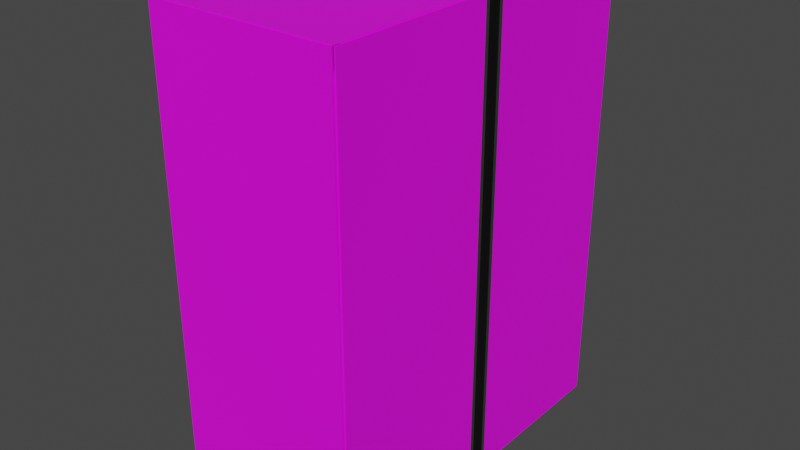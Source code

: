 # Source: 1.blend  (saved by Blender 3.5.10; exported with 4.5.12 LTS)
import bpy
from mathutils import Matrix  # noqa: F401  (used for matrix-valued properties, if any)

bpy.ops.wm.read_factory_settings(use_empty=True)
scene = bpy.context.scene
scene.name = 'Scene'

# ---- collections
col_collection = bpy.data.collections.new('Collection'); scene.collection.children.link(col_collection)

# ---- images (referenced by path relative to the original .blend; pixels are not part of the script)
import os
ASSET_DIR = os.environ.get("B2B_ASSET_DIR", "")  # directory of the original .blend (textures are referenced by path, not embedded)
HERE = os.path.dirname(os.path.abspath(__file__))  # packed textures are extracted next to this script under _unpacked/

def load_image(name, relpath, width, height, colorspace="sRGB"):
    """Load a texture the original file referenced (path relative to the .blend, or extracted next to this script)."""
    p = next((c for c in (os.path.join(HERE, relpath), os.path.join(ASSET_DIR, relpath)) if relpath and os.path.exists(c)), "")
    if p:
        img = bpy.data.images.load(p, check_existing=True)
        img.name = name
    else:  # same state as the original file: an image datablock whose file is absent (Cycles renders it pink)
        img = bpy.data.images.new(name, width, height)
        img.source = "FILE"
        img.filepath = "//" + (relpath or name)
    img.colorspace_settings.name = colorspace
    return img
img_jpg = load_image('дерево.jpg', 'дерево.jpg', 1024, 1024, 'sRGB')
img_jpg_001 = load_image('дерево.jpg.001', 'дерево.jpg', 1024, 1024, 'sRGB')
img_jpg_003 = load_image('дерево.jpg.003', 'дерево.jpg', 1024, 1024, 'sRGB')
img_jpg_002 = load_image('дерево.jpg.002', 'дерево.jpg', 1024, 1024, 'sRGB')
img_jpg_004 = load_image('дерево.jpg.004', 'дерево.jpg', 1024, 1024, 'sRGB')
img_jpg_005 = load_image('дерево.jpg.005', 'дерево.jpg', 1024, 1024, 'sRGB')

# ---- materials (node trees are filled in below, after node groups)
mat_material = bpy.data.materials.new('Material')
mat_material.alpha_threshold = 0.0
mat_material.use_transparent_shadow = False
mat_material.roughness = 0.5
mat_material.line_color = (0.0, 0.0, 0.0, 1.0)
mat_material_001 = bpy.data.materials.new('Material.001')
mat_material_001.use_transparent_shadow = False
mat_material_002 = bpy.data.materials.new('Material.002')
mat_material_002.use_transparent_shadow = False
mat_material_003 = bpy.data.materials.new('Material.003')
mat_material_003.use_transparent_shadow = False
mat_material_004 = bpy.data.materials.new('Material.004')
mat_material_004.use_transparent_shadow = False
mat_material_005 = bpy.data.materials.new('Material.005')
mat_material_005.use_transparent_shadow = False
mat_material_006 = bpy.data.materials.new('Material.006')
mat_material_006.use_transparent_shadow = False
mat_material_007 = bpy.data.materials.new('Material.007')
mat_material_007.use_transparent_shadow = False
mat_material_008 = bpy.data.materials.new('Material.008')
mat_material_008.alpha_threshold = 0.0
mat_material_008.use_transparent_shadow = False
mat_material_008.roughness = 0.5
mat_material_008.line_color = (0.0, 0.0, 0.0, 1.0)
mat_material_009 = bpy.data.materials.new('Material.009')
mat_material_009.use_transparent_shadow = False
mat_material_010 = bpy.data.materials.new('Material.010')
mat_material_010.use_transparent_shadow = False
mat_material_012 = bpy.data.materials.new('Material.012')
mat_material_012.alpha_threshold = 0.0
mat_material_012.use_transparent_shadow = False
mat_material_012.roughness = 0.5
mat_material_012.line_color = (0.0, 0.0, 0.0, 1.0)
mat_material_011 = bpy.data.materials.new('Material.011')
mat_material_011.alpha_threshold = 0.0
mat_material_011.use_transparent_shadow = False
mat_material_011.roughness = 0.5
mat_material_011.line_color = (0.0, 0.0, 0.0, 1.0)
mat_material_013 = bpy.data.materials.new('Material.013')
mat_material_013.alpha_threshold = 0.0
mat_material_013.use_transparent_shadow = False
mat_material_013.roughness = 0.5
mat_material_013.line_color = (0.0, 0.0, 0.0, 1.0)
mat_material_014 = bpy.data.materials.new('Material.014')
mat_material_014.alpha_threshold = 0.0
mat_material_014.use_transparent_shadow = False
mat_material_014.roughness = 0.5
mat_material_014.line_color = (0.0, 0.0, 0.0, 1.0)
mat_material_015 = bpy.data.materials.new('Material.015')
mat_material_015.use_transparent_shadow = False

# ---- material node trees
mat_material.use_nodes = True; mat_material.node_tree.nodes.clear()
_N = mat_material.node_tree.nodes; _L = mat_material.node_tree.links
n0 = _N.new('ShaderNodeOutputMaterial'); n0.name = 'Material Output'; n0.location = (300, 300)
n1 = _N.new('ShaderNodeBsdfPrincipled'); n1.name = 'Principled BSDF'; n1.location = (10, 300)
n1.distribution = 'GGX'
n1.subsurface_method = 'RANDOM_WALK_SKIN'
n1.inputs[3].default_value = 1.45
n1.inputs[27].default_value = (0.0, 0.0, 0.0, 1.0)
n1.inputs[28].default_value = 1.0
n2 = _N.new('ShaderNodeTexImage'); n2.name = 'Image Texture'; n2.location = (-441, 326)
n2.image = img_jpg
_L.new(n1.outputs[0], n0.inputs[0])
_L.new(n2.outputs[0], n1.inputs[0])
n0.is_active_output = True
mat_material_001.use_nodes = True; mat_material_001.node_tree.nodes.clear()
_N = mat_material_001.node_tree.nodes; _L = mat_material_001.node_tree.links
n0 = _N.new('ShaderNodeBsdfPrincipled'); n0.name = 'Principled BSDF'; n0.location = (10, 300)
n0.distribution = 'GGX'
n0.subsurface_method = 'RANDOM_WALK_SKIN'
n0.inputs[0].default_value = (0.3763, 0.3763, 0.3763, 1.0)
n0.inputs[1].default_value = 1.0
n0.inputs[2].default_value = 0.2706
n0.inputs[3].default_value = 1.45
n0.inputs[13].default_value = 0.555
n0.inputs[27].default_value = (0.0, 0.0, 0.0, 1.0)
n0.inputs[28].default_value = 1.0
n1 = _N.new('ShaderNodeOutputMaterial'); n1.name = 'Material Output'; n1.location = (300, 300)
_L.new(n0.outputs[0], n1.inputs[0])
n1.is_active_output = True
mat_material_002.use_nodes = True; mat_material_002.node_tree.nodes.clear()
_N = mat_material_002.node_tree.nodes; _L = mat_material_002.node_tree.links
n0 = _N.new('ShaderNodeBsdfPrincipled'); n0.name = 'Principled BSDF'; n0.location = (10, 300)
n0.distribution = 'GGX'
n0.subsurface_method = 'RANDOM_WALK_SKIN'
n0.inputs[0].default_value = (0.0, 0.0, 0.0, 1.0)
n0.inputs[3].default_value = 1.45
n0.inputs[27].default_value = (0.0, 0.0, 0.0, 1.0)
n0.inputs[28].default_value = 1.0
n1 = _N.new('ShaderNodeOutputMaterial'); n1.name = 'Material Output'; n1.location = (300, 300)
_L.new(n0.outputs[0], n1.inputs[0])
n1.is_active_output = True
mat_material_003.use_nodes = True; mat_material_003.node_tree.nodes.clear()
_N = mat_material_003.node_tree.nodes; _L = mat_material_003.node_tree.links
n0 = _N.new('ShaderNodeBsdfPrincipled'); n0.name = 'Principled BSDF'; n0.location = (10, 300)
n0.distribution = 'GGX'
n0.subsurface_method = 'RANDOM_WALK_SKIN'
n0.inputs[0].default_value = (0.6351, 0.6351, 0.6351, 1.0)
n0.inputs[3].default_value = 1.45
n0.inputs[27].default_value = (0.0, 0.0, 0.0, 1.0)
n0.inputs[28].default_value = 1.0
n1 = _N.new('ShaderNodeOutputMaterial'); n1.name = 'Material Output'; n1.location = (300, 300)
_L.new(n0.outputs[0], n1.inputs[0])
n1.is_active_output = True
mat_material_004.use_nodes = True; mat_material_004.node_tree.nodes.clear()
_N = mat_material_004.node_tree.nodes; _L = mat_material_004.node_tree.links
n0 = _N.new('ShaderNodeBsdfPrincipled'); n0.name = 'Principled BSDF'; n0.location = (10, 300)
n0.distribution = 'GGX'
n0.subsurface_method = 'RANDOM_WALK_SKIN'
n0.inputs[0].default_value = (0.0, 0.0, 0.0, 1.0)
n0.inputs[3].default_value = 1.45
n0.inputs[27].default_value = (0.0, 0.0, 0.0, 1.0)
n0.inputs[28].default_value = 1.0
n1 = _N.new('ShaderNodeOutputMaterial'); n1.name = 'Material Output'; n1.location = (300, 300)
_L.new(n0.outputs[0], n1.inputs[0])
n1.is_active_output = True
mat_material_005.use_nodes = True; mat_material_005.node_tree.nodes.clear()
_N = mat_material_005.node_tree.nodes; _L = mat_material_005.node_tree.links
n0 = _N.new('ShaderNodeBsdfPrincipled'); n0.name = 'Principled BSDF'; n0.location = (10, 300)
n0.distribution = 'GGX'
n0.subsurface_method = 'RANDOM_WALK_SKIN'
n0.inputs[0].default_value = (0.03411, 0.03411, 0.03411, 1.0)
n0.inputs[1].default_value = 0.4862
n0.inputs[2].default_value = 0.2523
n0.inputs[3].default_value = 1.45
n0.inputs[13].default_value = 1.0
n0.inputs[27].default_value = (0.0, 0.0, 0.0, 1.0)
n0.inputs[28].default_value = 1.0
n1 = _N.new('ShaderNodeOutputMaterial'); n1.name = 'Material Output'; n1.location = (300, 300)
_L.new(n0.outputs[0], n1.inputs[0])
n1.is_active_output = True
mat_material_006.use_nodes = True; mat_material_006.node_tree.nodes.clear()
_N = mat_material_006.node_tree.nodes; _L = mat_material_006.node_tree.links
n0 = _N.new('ShaderNodeBsdfPrincipled'); n0.name = 'Principled BSDF'; n0.location = (10, 300)
n0.distribution = 'GGX'
n0.subsurface_method = 'RANDOM_WALK_SKIN'
n0.inputs[0].default_value = (1.0, 1.0, 1.0, 1.0)
n0.inputs[3].default_value = 1.45
n0.inputs[27].default_value = (0.0, 0.0, 0.0, 1.0)
n0.inputs[28].default_value = 1.0
n1 = _N.new('ShaderNodeOutputMaterial'); n1.name = 'Material Output'; n1.location = (300, 300)
_L.new(n0.outputs[0], n1.inputs[0])
n1.is_active_output = True
mat_material_007.use_nodes = True; mat_material_007.node_tree.nodes.clear()
_N = mat_material_007.node_tree.nodes; _L = mat_material_007.node_tree.links
n0 = _N.new('ShaderNodeBsdfPrincipled'); n0.name = 'Principled BSDF'; n0.location = (10, 300)
n0.distribution = 'GGX'
n0.subsurface_method = 'RANDOM_WALK_SKIN'
n0.inputs[0].default_value = (0.3299, 0.002847, 0.007598, 1.0)
n0.inputs[3].default_value = 1.45
n0.inputs[27].default_value = (0.0, 0.0, 0.0, 1.0)
n0.inputs[28].default_value = 1.0
n1 = _N.new('ShaderNodeOutputMaterial'); n1.name = 'Material Output'; n1.location = (300, 300)
_L.new(n0.outputs[0], n1.inputs[0])
n1.is_active_output = True
mat_material_008.use_nodes = True; mat_material_008.node_tree.nodes.clear()
_N = mat_material_008.node_tree.nodes; _L = mat_material_008.node_tree.links
n0 = _N.new('ShaderNodeOutputMaterial'); n0.name = 'Material Output'; n0.location = (300, 300)
n1 = _N.new('ShaderNodeBsdfPrincipled'); n1.name = 'Principled BSDF'; n1.location = (10, 300)
n1.distribution = 'GGX'
n1.subsurface_method = 'RANDOM_WALK_SKIN'
n1.inputs[3].default_value = 1.45
n1.inputs[27].default_value = (0.0, 0.0, 0.0, 1.0)
n1.inputs[28].default_value = 1.0
n2 = _N.new('ShaderNodeTexImage'); n2.name = 'Image Texture'; n2.location = (-441, 326)
n2.image = img_jpg_001
_L.new(n1.outputs[0], n0.inputs[0])
_L.new(n2.outputs[0], n1.inputs[0])
n0.is_active_output = True
mat_material_009.use_nodes = True; mat_material_009.node_tree.nodes.clear()
_N = mat_material_009.node_tree.nodes; _L = mat_material_009.node_tree.links
n0 = _N.new('ShaderNodeBsdfPrincipled'); n0.name = 'Principled BSDF'; n0.location = (10, 300)
n0.distribution = 'GGX'
n0.subsurface_method = 'RANDOM_WALK_SKIN'
n0.inputs[0].default_value = (0.3763, 0.3763, 0.3763, 1.0)
n0.inputs[1].default_value = 1.0
n0.inputs[2].default_value = 0.2706
n0.inputs[3].default_value = 1.45
n0.inputs[13].default_value = 0.555
n0.inputs[27].default_value = (0.0, 0.0, 0.0, 1.0)
n0.inputs[28].default_value = 1.0
n1 = _N.new('ShaderNodeOutputMaterial'); n1.name = 'Material Output'; n1.location = (300, 300)
_L.new(n0.outputs[0], n1.inputs[0])
n1.is_active_output = True
mat_material_010.use_nodes = True; mat_material_010.node_tree.nodes.clear()
_N = mat_material_010.node_tree.nodes; _L = mat_material_010.node_tree.links
n0 = _N.new('ShaderNodeBsdfPrincipled'); n0.name = 'Principled BSDF'; n0.location = (10, 300)
n0.distribution = 'GGX'
n0.subsurface_method = 'RANDOM_WALK_SKIN'
n0.inputs[0].default_value = (0.0, 0.0, 0.0, 1.0)
n0.inputs[3].default_value = 1.45
n0.inputs[27].default_value = (0.0, 0.0, 0.0, 1.0)
n0.inputs[28].default_value = 1.0
n1 = _N.new('ShaderNodeOutputMaterial'); n1.name = 'Material Output'; n1.location = (300, 300)
_L.new(n0.outputs[0], n1.inputs[0])
n1.is_active_output = True
mat_material_012.use_nodes = True; mat_material_012.node_tree.nodes.clear()
_N = mat_material_012.node_tree.nodes; _L = mat_material_012.node_tree.links
n0 = _N.new('ShaderNodeOutputMaterial'); n0.name = 'Material Output'; n0.location = (300, 300)
n1 = _N.new('ShaderNodeBsdfPrincipled'); n1.name = 'Principled BSDF'; n1.location = (10, 300)
n1.distribution = 'GGX'
n1.subsurface_method = 'RANDOM_WALK_SKIN'
n1.inputs[3].default_value = 1.45
n1.inputs[27].default_value = (0.0, 0.0, 0.0, 1.0)
n1.inputs[28].default_value = 1.0
n2 = _N.new('ShaderNodeTexImage'); n2.name = 'Image Texture'; n2.location = (-441, 326)
n2.image = img_jpg_003
_L.new(n1.outputs[0], n0.inputs[0])
_L.new(n2.outputs[0], n1.inputs[0])
n0.is_active_output = True
mat_material_011.use_nodes = True; mat_material_011.node_tree.nodes.clear()
_N = mat_material_011.node_tree.nodes; _L = mat_material_011.node_tree.links
n0 = _N.new('ShaderNodeOutputMaterial'); n0.name = 'Material Output'; n0.location = (300, 300)
n1 = _N.new('ShaderNodeBsdfPrincipled'); n1.name = 'Principled BSDF'; n1.location = (10, 300)
n1.distribution = 'GGX'
n1.subsurface_method = 'RANDOM_WALK_SKIN'
n1.inputs[3].default_value = 1.45
n1.inputs[27].default_value = (0.0, 0.0, 0.0, 1.0)
n1.inputs[28].default_value = 1.0
n2 = _N.new('ShaderNodeTexImage'); n2.name = 'Image Texture'; n2.location = (-441, 326)
n2.image = img_jpg_002
_L.new(n1.outputs[0], n0.inputs[0])
_L.new(n2.outputs[0], n1.inputs[0])
n0.is_active_output = True
mat_material_013.use_nodes = True; mat_material_013.node_tree.nodes.clear()
_N = mat_material_013.node_tree.nodes; _L = mat_material_013.node_tree.links
n0 = _N.new('ShaderNodeOutputMaterial'); n0.name = 'Material Output'; n0.location = (300, 300)
n1 = _N.new('ShaderNodeBsdfPrincipled'); n1.name = 'Principled BSDF'; n1.location = (10, 300)
n1.distribution = 'GGX'
n1.subsurface_method = 'RANDOM_WALK_SKIN'
n1.inputs[3].default_value = 1.45
n1.inputs[27].default_value = (0.0, 0.0, 0.0, 1.0)
n1.inputs[28].default_value = 1.0
n2 = _N.new('ShaderNodeTexImage'); n2.name = 'Image Texture'; n2.location = (-441, 326)
n2.image = img_jpg_004
_L.new(n1.outputs[0], n0.inputs[0])
_L.new(n2.outputs[0], n1.inputs[0])
n0.is_active_output = True
mat_material_014.use_nodes = True; mat_material_014.node_tree.nodes.clear()
_N = mat_material_014.node_tree.nodes; _L = mat_material_014.node_tree.links
n0 = _N.new('ShaderNodeOutputMaterial'); n0.name = 'Material Output'; n0.location = (300, 300)
n1 = _N.new('ShaderNodeBsdfPrincipled'); n1.name = 'Principled BSDF'; n1.location = (10, 300)
n1.distribution = 'GGX'
n1.subsurface_method = 'RANDOM_WALK_SKIN'
n1.inputs[3].default_value = 1.45
n1.inputs[27].default_value = (0.0, 0.0, 0.0, 1.0)
n1.inputs[28].default_value = 1.0
n2 = _N.new('ShaderNodeTexImage'); n2.name = 'Image Texture'; n2.location = (-441, 326)
n2.image = img_jpg_005
_L.new(n1.outputs[0], n0.inputs[0])
_L.new(n2.outputs[0], n1.inputs[0])
n0.is_active_output = True
mat_material_015.use_nodes = True; mat_material_015.node_tree.nodes.clear()
_N = mat_material_015.node_tree.nodes; _L = mat_material_015.node_tree.links
n0 = _N.new('ShaderNodeBsdfPrincipled'); n0.name = 'Principled BSDF'; n0.location = (10, 300)
n0.distribution = 'GGX'
n0.subsurface_method = 'RANDOM_WALK_SKIN'
n0.inputs[0].default_value = (0.1055, 0.05526, 0.02373, 1.0)
n0.inputs[2].default_value = 1.0
n0.inputs[3].default_value = 1.45
n0.inputs[27].default_value = (0.0, 0.0, 0.0, 1.0)
n0.inputs[28].default_value = 1.0
n1 = _N.new('ShaderNodeOutputMaterial'); n1.name = 'Material Output'; n1.location = (300, 300)
_L.new(n0.outputs[0], n1.inputs[0])
n1.is_active_output = True

# ---- world
world_world = bpy.data.worlds.new('World'); scene.world = world_world
world_world.use_nodes = True; world_world.node_tree.nodes.clear()
_N = world_world.node_tree.nodes; _L = world_world.node_tree.links
n0 = _N.new('ShaderNodeOutputWorld'); n0.name = 'World Output'; n0.location = (300, 300)
n1 = _N.new('ShaderNodeBackground'); n1.name = 'Background'; n1.location = (10, 300)
n1.inputs[0].default_value = (0.05088, 0.05088, 0.05088, 1.0)
_L.new(n1.outputs[0], n0.inputs[0])
n0.is_active_output = True
world_world.color = (0.05088, 0.05088, 0.05088)
world_world.use_sun_shadow = False
world_world.sun_shadow_jitter_overblur = 0.0

# ---- meshes
me_cube = bpy.data.meshes.new('Cube')
me_cube.from_pydata([(1.0, 1.0, 1.0), (1.0, 1.0, -1.0), (1.0, -1.0, 1.0), (1.0, -1.0, -1.0), (-1.0, 1.0, 1.0), (-1.0, 1.0, -1.0), (-1.0, -1.0, 1.0), (-1.0, -1.0, -1.0), (1.0, 1.051, -1.0), (-1.0, 1.051, -1.0), (1.0, 1.051, 1.0), (-1.0, 1.051, 1.0), (1.0, 1.129, -1.0), (-1.0, 1.129, -1.0), (1.0, 1.129, 1.0), (-1.0, 1.129, 1.0)], [], [(0, 4, 6, 2), (3, 2, 6, 7), (7, 6, 4, 5), (5, 1, 3, 7), (1, 0, 2, 3), (1, 5, 9, 8), (9, 11, 15, 13), (4, 0, 10, 11), (0, 1, 8, 10), (5, 4, 11, 9), (13, 15, 14, 12), (8, 9, 13, 12), (11, 10, 14, 15), (10, 8, 12, 14)])
me_cube.polygons.foreach_set('material_index', [0, 0, 0, 0, 0, 1, 2, 1, 1, 1, 2, 2, 2, 2])
_uv = me_cube.uv_layers.new(name='UVMap')
_uv.uv.foreach_set('vector', [2.162, 0.5, 5.486, 0.5, 5.486, 3.824, 2.162, 3.824, -1.162, 3.824, 2.162, 3.824, 2.162, 7.148, -1.162, 7.148, -1.162, -6.148, 2.162, -6.148, 2.162, -2.824, -1.162, -2.824, -4.486, 0.5, -1.162, 0.5, -1.162, 3.824, -4.486, 3.824, -1.162, 0.5, 2.162, 0.5, 2.162, 3.824, -1.162, 3.824, -1.162, 0.5, -4.486, 0.5, -4.486, 0.5, -1.162, 0.5, -1.162, -2.824, 2.162, -2.824, 2.162, -2.824, -1.162, -2.824, 5.486, 0.5, 2.162, 0.5, 2.162, 0.5, 5.486, 0.5, 2.162, 0.5, -1.162, 0.5, -1.162, 0.5, 2.162, 0.5, -1.162, -2.824, 2.162, -2.824, 2.162, -2.824, -1.162, -2.824, -1.162, -2.824, 2.162, -2.824, 2.162, 0.5, -1.162, 0.5, -1.162, 0.5, -4.486, 0.5, -4.486, 0.5, -1.162, 0.5, 5.486, 0.5, 2.162, 0.5, 2.162, 0.5, 5.486, 0.5, 2.162, 0.5, -1.162, 0.5, -1.162, 0.5, 2.162, 0.5])
me_cube.materials.append(mat_material)
me_cube.materials.append(mat_material_001)
me_cube.materials.append(mat_material_002)
me_cube.use_mirror_vertex_groups = False
me_cube.update()
me_cube_002 = bpy.data.meshes.new('Cube.002')
me_cube_002.from_pydata([(-1.0, -1.0, -1.0), (-1.0, -1.0, 1.0), (-1.0, 1.0, -1.0), (-1.0, 1.0, 1.0), (1.0, -1.0, -1.0), (1.0, -1.0, 1.0), (1.0, 1.0, -1.0), (1.0, 1.0, 1.0), (-1.0, -1.0, 0.0), (-1.0, 1.0, 0.0), (1.0, 1.0, 0.0), (1.0, -1.0, 0.0), (-1.0, -1.0, 0.5), (-1.0, 1.0, 0.5), (1.0, 1.0, 0.5), (1.0, -1.0, 0.5), (-1.0, 1.0, -0.5), (1.0, 1.0, -0.5), (1.0, -1.0, -0.5), (-1.0, -1.0, -0.5), (-1.0, 1.0, 0.25), (1.0, 1.0, 0.25), (1.0, -1.0, 0.25), (-1.0, -1.0, 0.25), (-1.0, -1.0, -0.25), (-1.0, 1.0, -0.25), (1.0, 1.0, -0.25), (1.0, -1.0, -0.25), (-1.0, -1.0, 0.375), (-1.0, 1.0, 0.375), (1.0, 1.0, 0.375), (1.0, -1.0, 0.375), (-1.0, 1.0, 0.125), (1.0, 1.0, 0.125), (1.0, -1.0, 0.125), (-1.0, -1.0, 0.125), (-1.0, -1.0, -0.125), (-1.0, 1.0, -0.125), (1.0, 1.0, -0.125), (1.0, -1.0, -0.125), (-1.0, 1.0, -0.375), (1.0, 1.0, -0.375), (1.0, -1.0, -0.375), (-1.0, -1.0, -0.375), (0.005661, 1.0, -1.0), (0.005661, 1.0, 1.0), (0.005661, -1.0, -1.0), (0.005661, -1.0, 1.0), (0.005661, -1.0, 0.0), (0.005661, 1.0, 0.0), (0.005661, -1.0, 0.5), (0.005661, 1.0, 0.5), (0.005661, 1.0, -0.5), (0.005661, -1.0, -0.5), (0.005661, 1.0, 0.25), (0.005661, -1.0, 0.25), (0.005661, 1.0, -0.25), (0.005661, -1.0, -0.25), (0.005661, 1.0, 0.375), (0.005661, -1.0, 0.375), (0.005661, -1.0, 0.125), (0.005661, 1.0, 0.125), (0.005661, 1.0, -0.125), (0.005661, -1.0, -0.125), (0.005661, -1.0, -0.375), (0.005661, 1.0, -0.375), (0.5028, 1.0, 1.0), (0.5028, -1.0, -1.0), (0.5028, 1.0, 0.0), (0.5028, 1.0, 0.5), (0.5028, 1.0, -0.5), (0.5028, 1.0, 0.25), (0.5028, 1.0, -0.25), (0.5028, 1.0, 0.375), (0.5028, 1.0, 0.125), (0.5028, 1.0, -0.125), (0.5028, 1.0, -0.375), (0.5028, 1.0, -1.0), (0.5028, -1.0, 1.0), (0.5028, -1.0, 0.0), (0.5028, -1.0, 0.5), (0.5028, -1.0, -0.5), (0.5028, -1.0, 0.25), (0.5028, -1.0, -0.25), (0.5028, -1.0, 0.375), (0.5028, -1.0, 0.125), (0.5028, -1.0, -0.125), (0.5028, -1.0, -0.375), (-0.4972, 1.0, -1.0), (-0.4972, -1.0, 1.0), (-0.4972, -1.0, 0.0), (-0.4972, -1.0, 0.5), (-0.4972, -1.0, -0.5), (-0.4972, -1.0, 0.25), (-0.4972, -1.0, -0.25), (-0.4972, -1.0, 0.375), (-0.4972, -1.0, 0.125), (-0.4972, -1.0, -0.125), (-0.4972, -1.0, -0.375), (-0.4972, 1.0, 1.0), (-0.4972, -1.0, -1.0), (-0.4972, 1.0, 0.0), (-0.4972, 1.0, 0.5), (-0.4972, 1.0, -0.5), (-0.4972, 1.0, 0.25), (-0.4972, 1.0, -0.25), (-0.4972, 1.0, 0.375), (-0.4972, 1.0, 0.125), (-0.4972, 1.0, -0.125), (-0.4972, 1.0, -0.375), (0.2542, 1.0, -1.0), (0.2542, -1.0, 1.0), (0.2542, -1.0, 0.0), (0.2542, -1.0, 0.5), (0.2542, -1.0, -0.5), (0.2542, -1.0, 0.25), (0.2542, -1.0, -0.25), (0.2542, -1.0, 0.375), (0.2542, -1.0, 0.125), (0.2542, -1.0, -0.125), (0.2542, -1.0, -0.375), (0.2542, 1.0, 1.0), (0.2542, -1.0, -1.0), (0.2542, 1.0, 0.0), (0.2542, 1.0, 0.5), (0.2542, 1.0, -0.5), (0.2542, 1.0, 0.25), (0.2542, 1.0, -0.25), (0.2542, 1.0, 0.375), (0.2542, 1.0, 0.125), (0.2542, 1.0, -0.125), (0.2542, 1.0, -0.375), (-0.2458, 1.0, 1.0), (-0.2458, -1.0, -1.0), (-0.2458, 1.0, 0.0), (-0.2458, 1.0, 0.5), (-0.2458, 1.0, -0.5), (-0.2458, 1.0, 0.25), (-0.2458, 1.0, -0.25), (-0.2458, 1.0, 0.375), (-0.2458, 1.0, 0.125), (-0.2458, 1.0, -0.125), (-0.2458, 1.0, -0.375), (-0.2458, 1.0, -1.0), (-0.2458, -1.0, 1.0), (-0.2458, -1.0, 0.0), (-0.2458, -1.0, 0.5), (-0.2458, -1.0, -0.5), (-0.2458, -1.0, 0.25), (-0.2458, -1.0, -0.25), (-0.2458, -1.0, 0.375), (-0.2458, -1.0, 0.125), (-0.2458, -1.0, -0.125), (-0.2458, -1.0, -0.375), (0.7514, 1.0, 1.0), (0.7514, -1.0, -1.0), (0.7514, 1.0, 0.0), (0.7514, 1.0, 0.5), (0.7514, 1.0, -0.5), (0.7514, 1.0, 0.25), (0.7514, 1.0, -0.25), (0.7514, 1.0, 0.375), (0.7514, 1.0, 0.125), (0.7514, 1.0, -0.125), (0.7514, 1.0, -0.375), (0.7514, 1.0, -1.0), (0.7514, -1.0, 1.0), (0.7514, -1.0, 0.0), (0.7514, -1.0, 0.5), (0.7514, -1.0, -0.5), (0.7514, -1.0, 0.25), (0.7514, -1.0, -0.25), (0.7514, -1.0, 0.375), (0.7514, -1.0, 0.125), (0.7514, -1.0, -0.125), (0.7514, -1.0, -0.375), (-0.7486, 1.0, -1.0), (-0.7486, -1.0, 1.0), (-0.7486, -1.0, 0.0), (-0.7486, -1.0, 0.5), (-0.7486, -1.0, -0.5), (-0.7486, -1.0, 0.25), (-0.7486, -1.0, -0.25), (-0.7486, -1.0, 0.375), (-0.7486, -1.0, 0.125), (-0.7486, -1.0, -0.125), (-0.7486, -1.0, -0.375), (-0.7486, 1.0, 1.0), (-0.7486, -1.0, -1.0), (-0.7486, 1.0, 0.0), (-0.7486, 1.0, 0.5), (-0.7486, 1.0, -0.5), (-0.7486, 1.0, 0.25), (-0.7486, 1.0, -0.25), (-0.7486, 1.0, 0.375), (-0.7486, 1.0, 0.125), (-0.7486, 1.0, -0.125), (-0.7486, 1.0, -0.375), (0.2542, 1.882, 0.0), (0.5028, 1.882, 0.0), (0.2542, 1.882, -0.5), (0.5028, 1.882, -0.5), (0.2542, 1.882, 0.25), (0.5028, 1.882, 0.25), (0.2542, 1.882, -0.25), (0.5028, 1.882, -0.25), (0.2542, 1.882, 0.375), (0.5028, 1.882, 0.375), (0.2542, 1.882, 0.125), (0.5028, 1.882, 0.125), (0.2542, 1.882, -0.125), (0.5028, 1.882, -0.125), (0.2542, 1.882, -0.375), (0.5028, 1.882, -0.375), (-0.4972, 1.882, 0.375), (-0.4972, 1.882, 0.25), (-0.4972, 1.882, 0.125), (-0.4972, 1.882, 0.0), (-0.4972, 1.882, -0.125), (-0.4972, 1.882, -0.25), (-0.4972, 1.882, -0.375), (-0.4972, 1.882, -0.5), (-0.2458, 1.882, 0.0), (-0.2458, 1.882, -0.5), (-0.2458, 1.882, 0.25), (-0.2458, 1.882, -0.25), (-0.2458, 1.882, 0.375), (-0.2458, 1.882, 0.125), (-0.2458, 1.882, -0.125), (-0.2458, 1.882, -0.375), (-1.0, -1.0, 0.75), (-1.0, 1.0, 0.75), (1.0, 1.0, 0.75), (1.0, -1.0, 0.75), (0.005661, -1.0, 0.75), (0.005661, 1.0, 0.75), (0.5028, -1.0, 0.75), (0.5028, 1.0, 0.75), (-0.4972, 1.0, 0.75), (-0.4972, -1.0, 0.75), (0.2542, 1.0, 0.75), (0.2542, -1.0, 0.75), (-0.2458, -1.0, 0.75), (-0.2458, 1.0, 0.75), (0.7514, -1.0, 0.75), (0.7514, 1.0, 0.75), (-0.7486, 1.0, 0.75), (-0.7486, -1.0, 0.75), (-1.0, 1.0, 0.625), (1.0, 1.0, 0.625), (1.0, -1.0, 0.625), (0.005661, -1.0, 0.625), (0.005661, 1.0, 0.625), (0.5028, -1.0, 0.625), (0.5028, 1.0, 0.625), (-0.4972, 1.0, 0.625), (-0.4972, -1.0, 0.625), (0.2542, 1.0, 0.625), (0.2542, -1.0, 0.625), (-0.2458, -1.0, 0.625), (-0.2458, 1.0, 0.625), (0.7514, -1.0, 0.625), (0.7514, 1.0, 0.625), (-0.7486, 1.0, 0.625), (-0.7486, -1.0, 0.625), (-1.0, -1.0, 0.625), (-0.2458, 1.596, 0.5), (0.005661, 1.596, 0.5), (0.005661, 1.596, 0.625), (0.2542, 1.596, 0.5), (0.2542, 1.596, 0.625), (-0.2458, 1.596, 0.625), (-1.0, 1.0, -0.75), (1.0, 1.0, -0.75), (1.0, -1.0, -0.75), (-1.0, -1.0, -0.75), (0.005661, -1.0, -0.75), (0.005661, 1.0, -0.75), (0.5028, -1.0, -0.75), (0.4733, 1.0, -0.7795), (-0.4677, 1.0, -0.7795), (-0.4972, -1.0, -0.75), (0.2837, 1.0, -0.7795), (0.2542, -1.0, -0.75), (-0.2458, -1.0, -0.75), (-0.2753, 1.0, -0.7795), (0.7514, -1.0, -0.75), (0.7514, 1.0, -0.75), (-0.7486, 1.0, -0.75), (-0.7486, -1.0, -0.75), (-1.0, 1.0, -0.875), (1.0, 1.0, -0.875), (1.0, -1.0, -0.875), (0.005661, -1.0, -0.875), (0.005661, 1.0, -0.875), (0.5028, -1.0, -0.875), (0.4733, 1.0, -0.8455), (-0.4677, 1.0, -0.8455), (-0.4972, -1.0, -0.875), (0.2837, 1.0, -0.8455), (0.2542, -1.0, -0.875), (-0.2458, -1.0, -0.875), (-0.2753, 1.0, -0.8455), (0.7514, -1.0, -0.875), (0.7514, 1.0, -0.875), (-0.7486, 1.0, -0.875), (-0.7486, -1.0, -0.875), (-1.0, -1.0, -0.875), (-0.4972, 1.0, -0.75), (-0.2458, 1.0, -0.75), (0.2542, 1.0, -0.75), (0.5028, 1.0, -0.75), (0.5028, 1.0, -0.875), (-0.4972, 1.0, -0.875), (0.2542, 1.0, -0.875), (-0.2458, 1.0, -0.875), (-0.4677, 1.605, -0.7795), (-0.2753, 1.605, -0.7795), (0.2837, 1.605, -0.7795), (0.4733, 1.605, -0.7795), (0.4733, 1.605, -0.8455), (-0.4677, 1.605, -0.8455), (0.2837, 1.605, -0.8455), (-0.2753, 1.605, -0.8455)], [], [(230, 1, 3, 231), (245, 154, 7, 232), (232, 7, 5, 233), (247, 177, 1, 230), (165, 6, 4, 155), (187, 3, 1, 177), (185, 178, 8, 36), (38, 10, 11, 39), (163, 156, 10, 38), (36, 8, 9, 37), (183, 179, 12, 28), (30, 14, 15, 31), (161, 157, 14, 30), (28, 12, 13, 29), (275, 19, 16, 272), (287, 158, 17, 273), (273, 17, 18, 274), (289, 180, 19, 275), (35, 23, 20, 32), (162, 159, 21, 33), (33, 21, 22, 34), (184, 181, 23, 35), (43, 24, 25, 40), (164, 160, 26, 41), (41, 26, 27, 42), (186, 182, 24, 43), (23, 28, 29, 20), (159, 161, 30, 21), (21, 30, 31, 22), (181, 183, 28, 23), (178, 184, 35, 8), (10, 33, 34, 11), (156, 162, 33, 10), (8, 35, 32, 9), (24, 36, 37, 25), (160, 163, 38, 26), (26, 38, 39, 27), (182, 185, 36, 24), (180, 186, 43, 19), (17, 41, 42, 18), (158, 164, 41, 17), (19, 43, 40, 16), (136, 142, 65, 52), (114, 120, 64, 53), (116, 119, 63, 57), (138, 141, 62, 56), (134, 140, 61, 49), (112, 118, 60, 48), (115, 117, 59, 55), (137, 139, 58, 54), (120, 116, 57, 64), (142, 138, 56, 65), (118, 115, 55, 60), (140, 137, 54, 61), (283, 114, 53, 276), (309, 136, 52, 277), (139, 135, 51, 58), (117, 113, 50, 59), (141, 134, 49, 62), (119, 112, 48, 63), (121, 45, 47, 111), (143, 44, 46, 133), (241, 111, 47, 234), (243, 132, 45, 235), (244, 166, 78, 236), (154, 66, 78, 166), (174, 167, 79, 86), (172, 168, 80, 84), (286, 169, 81, 278), (173, 170, 82, 85), (175, 171, 83, 87), (170, 172, 84, 82), (167, 173, 85, 79), (171, 174, 86, 83), (169, 175, 87, 81), (72, 127, 204, 205), (104, 106, 214, 215), (107, 140, 227, 216), (71, 126, 202, 203), (131, 127, 72, 76), (129, 126, 71, 74), (310, 125, 70, 311), (128, 124, 69, 73), (130, 123, 68, 75), (110, 77, 67, 122), (240, 121, 66, 237), (246, 187, 99, 238), (176, 88, 100, 188), (196, 189, 101, 108), (194, 190, 102, 106), (288, 191, 103, 308), (195, 192, 104, 107), (197, 193, 105, 109), (192, 194, 106, 104), (189, 195, 107, 101), (193, 196, 108, 105), (191, 197, 109, 103), (147, 153, 98, 92), (149, 152, 97, 94), (145, 151, 96, 90), (148, 150, 95, 93), (153, 149, 94, 98), (151, 148, 93, 96), (284, 147, 92, 281), (150, 146, 91, 95), (152, 145, 90, 97), (132, 99, 89, 144), (242, 144, 89, 239), (235, 45, 121, 240), (44, 110, 122, 46), (62, 49, 123, 130), (58, 51, 124, 128), (277, 52, 125, 310), (61, 54, 126, 129), (65, 56, 127, 131), (54, 58, 128, 126), (49, 61, 129, 123), (56, 62, 130, 127), (52, 65, 131, 125), (236, 78, 111, 241), (66, 121, 111, 78), (86, 79, 112, 119), (84, 80, 113, 117), (278, 81, 114, 283), (85, 82, 115, 118), (87, 83, 116, 120), (82, 84, 117, 115), (79, 85, 118, 112), (83, 86, 119, 116), (81, 87, 120, 114), (234, 47, 144, 242), (45, 132, 144, 47), (63, 48, 145, 152), (59, 50, 146, 150), (276, 53, 147, 284), (60, 55, 148, 151), (64, 57, 149, 153), (55, 59, 150, 148), (48, 60, 151, 145), (57, 63, 152, 149), (53, 64, 153, 147), (238, 99, 132, 243), (88, 143, 133, 100), (108, 101, 134, 141), (106, 102, 135, 139), (308, 103, 136, 309), (107, 104, 137, 140), (109, 105, 138, 142), (106, 139, 226, 214), (70, 125, 200, 201), (138, 105, 219, 225), (137, 104, 215, 224), (18, 42, 175, 169), (27, 39, 174, 171), (11, 34, 173, 167), (22, 31, 172, 170), (42, 27, 171, 175), (34, 22, 170, 173), (274, 18, 169, 286), (31, 15, 168, 172), (39, 11, 167, 174), (7, 154, 166, 5), (233, 5, 166, 244), (70, 76, 164, 158), (72, 75, 163, 160), (68, 74, 162, 156), (71, 73, 161, 159), (76, 72, 160, 164), (74, 71, 159, 162), (311, 70, 158, 287), (73, 69, 157, 161), (75, 68, 156, 163), (77, 165, 155, 67), (237, 66, 154, 245), (16, 40, 197, 191), (25, 37, 196, 193), (9, 32, 195, 189), (20, 29, 194, 192), (40, 25, 193, 197), (32, 20, 192, 195), (272, 16, 191, 288), (29, 13, 190, 194), (37, 9, 189, 196), (2, 176, 188, 0), (231, 3, 187, 246), (92, 98, 186, 180), (94, 97, 185, 182), (90, 96, 184, 178), (93, 95, 183, 181), (98, 94, 182, 186), (96, 93, 181, 184), (281, 92, 180, 289), (95, 91, 179, 183), (97, 90, 178, 185), (99, 187, 177, 89), (239, 89, 177, 247), (200, 212, 213, 201), (204, 210, 211, 205), (198, 208, 209, 199), (202, 206, 207, 203), (215, 214, 226, 224), (217, 216, 227, 222), (219, 218, 228, 225), (221, 220, 229, 223), (76, 70, 201, 213), (108, 141, 228, 218), (101, 107, 216, 217), (128, 73, 207, 206), (75, 72, 205, 211), (109, 142, 229, 220), (105, 108, 218, 219), (129, 74, 209, 208), (74, 68, 199, 209), (103, 109, 220, 221), (130, 75, 211, 210), (73, 71, 203, 207), (126, 128, 206, 202), (131, 76, 213, 212), (123, 129, 208, 198), (139, 137, 224, 226), (127, 130, 210, 204), (140, 134, 222, 227), (125, 131, 212, 200), (141, 138, 225, 228), (134, 101, 217, 222), (142, 136, 223, 229), (136, 103, 221, 223), (68, 123, 198, 199), (256, 239, 247, 264), (248, 231, 246, 263), (254, 237, 245, 262), (250, 233, 244, 261), (255, 238, 243, 260), (251, 234, 242, 259), (253, 236, 241, 258), (252, 235, 240, 257), (259, 242, 239, 256), (263, 246, 238, 255), (257, 240, 237, 254), (261, 244, 236, 253), (260, 243, 235, 252), (258, 241, 234, 251), (264, 247, 230, 265), (249, 232, 233, 250), (262, 245, 232, 249), (265, 230, 231, 248), (12, 265, 248, 13), (157, 262, 249, 14), (14, 249, 250, 15), (179, 264, 265, 12), (113, 258, 251, 50), (260, 252, 268, 271), (168, 261, 253, 80), (124, 257, 254, 69), (190, 263, 255, 102), (146, 259, 256, 91), (124, 51, 267, 269), (80, 253, 258, 113), (50, 251, 259, 146), (102, 255, 260, 135), (15, 250, 261, 168), (69, 254, 262, 157), (13, 248, 263, 190), (91, 256, 264, 179), (266, 271, 268, 267), (267, 268, 270, 269), (257, 124, 269, 270), (135, 260, 271, 266), (252, 257, 270, 268), (51, 135, 266, 267), (298, 281, 289, 306), (290, 272, 288, 305), (312, 311, 287, 304), (292, 274, 286, 303), (280, 285, 317, 316), (293, 276, 284, 301), (295, 278, 283, 300), (294, 277, 310, 314), (301, 284, 281, 298), (305, 288, 308, 313), (279, 296, 320, 319), (303, 286, 278, 295), (315, 309, 277, 294), (300, 283, 276, 293), (306, 289, 275, 307), (291, 273, 274, 292), (304, 287, 273, 291), (307, 275, 272, 290), (0, 307, 290, 2), (165, 304, 291, 6), (6, 291, 292, 4), (188, 306, 307, 0), (122, 300, 293, 46), (143, 315, 294, 44), (155, 303, 295, 67), (110, 314, 312, 77), (176, 305, 313, 88), (133, 301, 298, 100), (44, 294, 314, 110), (67, 295, 300, 122), (46, 293, 301, 133), (88, 313, 315, 143), (4, 292, 303, 155), (77, 312, 304, 165), (2, 290, 305, 176), (100, 298, 306, 188), (285, 280, 308, 309), (279, 282, 310, 311), (296, 279, 311, 312), (280, 297, 313, 308), (282, 299, 314, 310), (302, 285, 309, 315), (299, 296, 312, 314), (297, 302, 315, 313), (321, 316, 317, 323), (322, 318, 319, 320), (302, 297, 321, 323), (285, 302, 323, 317), (297, 280, 316, 321), (282, 279, 319, 318), (296, 299, 322, 320), (299, 282, 318, 322)])
me_cube_002.polygons.foreach_set('material_index', [0, 0, 0, 0, 0, 0, 0, 0, 0, 0, 0, 0, 0, 0, 0, 0, 0, 0, 0, 0, 0, 0, 0, 0, 0, 0, 0, 0, 0, 0, 0, 0, 0, 0, 0, 0, 0, 0, 0, 0, 0, 0, 0, 0, 0, 0, 0, 0, 0, 0, 0, 0, 0, 0, 0, 0, 0, 0, 0, 0, 0, 0, 0, 0, 0, 0, 0, 0, 0, 0, 0, 0, 0, 0, 0, 1, 1, 1, 1, 0, 0, 0, 0, 0, 0, 0, 0, 0, 0, 0, 0, 0, 0, 0, 0, 0, 0, 0, 0, 0, 0, 0, 0, 0, 0, 0, 0, 0, 0, 0, 0, 0, 0, 0, 0, 0, 0, 0, 0, 0, 0, 0, 0, 0, 0, 0, 0, 0, 0, 0, 0, 0, 0, 0, 0, 0, 0, 0, 0, 0, 0, 0, 0, 0, 0, 0, 0, 0, 1, 1, 1, 1, 0, 0, 0, 0, 0, 0, 0, 0, 0, 0, 0, 0, 0, 0, 0, 0, 0, 0, 0, 0, 0, 0, 0, 0, 0, 0, 0, 0, 0, 0, 0, 0, 0, 0, 0, 0, 0, 0, 0, 0, 0, 0, 0, 0, 1, 1, 1, 1, 1, 1, 1, 1, 1, 1, 1, 1, 1, 1, 1, 1, 1, 1, 1, 1, 1, 1, 1, 1, 1, 1, 1, 1, 1, 1, 1, 1, 0, 0, 0, 0, 0, 0, 0, 0, 0, 0, 0, 0, 0, 0, 0, 0, 0, 0, 0, 0, 0, 0, 0, 2, 0, 0, 0, 0, 2, 0, 0, 0, 0, 0, 0, 0, 2, 2, 2, 2, 2, 2, 0, 0, 0, 0, 4, 0, 0, 0, 0, 0, 3, 0, 0, 0, 0, 0, 0, 0, 0, 0, 0, 0, 0, 0, 0, 0, 0, 0, 0, 0, 0, 0, 0, 0, 0, 0, 0, 0, 0, 0, 0, 0, 0, 0, 4, 3, 4, 4, 4, 3, 3, 3])
_uv = me_cube_002.uv_layers.new(name='UVMap')
_uv.uv.foreach_set('vector', [0.5938, 0.0, 0.625, 0.0, 0.625, 0.25, 0.5938, 0.25, 0.5938, 0.4689, 0.625, 0.4689, 0.625, 0.5, 0.5938, 0.5, 0.5938, 0.5, 0.625, 0.5, 0.625, 0.75, 0.5938, 0.75, 0.5938, 0.9686, 0.625, 0.9686, 0.625, 1.0, 0.5938, 1.0, 0.3439, 0.5, 0.375, 0.5, 0.375, 0.75, 0.3439, 0.75, 0.8436, 0.5, 0.875, 0.5, 0.875, 0.75, 0.8436, 0.75, 0.4844, 0.9686, 0.5, 0.9686, 0.5, 1.0, 0.4844, 1.0, 0.4844, 0.5, 0.5, 0.5, 0.5, 0.75, 0.4844, 0.75, 0.4844, 0.4689, 0.5, 0.4689, 0.5, 0.5, 0.4844, 0.5, 0.4844, 0.0, 0.5, 0.0, 0.5, 0.25, 0.4844, 0.25, 0.5469, 0.9686, 0.5625, 0.9686, 0.5625, 1.0, 0.5469, 1.0, 0.5469, 0.5, 0.5625, 0.5, 0.5625, 0.75, 0.5469, 0.75, 0.5469, 0.4689, 0.5625, 0.4689, 0.5625, 0.5, 0.5469, 0.5, 0.5469, 0.0, 0.5625, 0.0, 0.5625, 0.25, 0.5469, 0.25, 0.4062, 0.0, 0.4375, 0.0, 0.4375, 0.25, 0.4062, 0.25, 0.4062, 0.4689, 0.4375, 0.4689, 0.4375, 0.5, 0.4062, 0.5, 0.4062, 0.5, 0.4375, 0.5, 0.4375, 0.75, 0.4062, 0.75, 0.4062, 0.9686, 0.4375, 0.9686, 0.4375, 1.0, 0.4062, 1.0, 0.5156, 0.0, 0.5312, 0.0, 0.5312, 0.25, 0.5156, 0.25, 0.5156, 0.4689, 0.5312, 0.4689, 0.5312, 0.5, 0.5156, 0.5, 0.5156, 0.5, 0.5312, 0.5, 0.5312, 0.75, 0.5156, 0.75, 0.5156, 0.9686, 0.5312, 0.9686, 0.5312, 1.0, 0.5156, 1.0, 0.4531, 0.0, 0.4688, 0.0, 0.4688, 0.25, 0.4531, 0.25, 0.4531, 0.4689, 0.4688, 0.4689, 0.4688, 0.5, 0.4531, 0.5, 0.4531, 0.5, 0.4688, 0.5, 0.4688, 0.75, 0.4531, 0.75, 0.4531, 0.9686, 0.4688, 0.9686, 0.4688, 1.0, 0.4531, 1.0, 0.5312, 0.0, 0.5469, 0.0, 0.5469, 0.25, 0.5312, 0.25, 0.5312, 0.4689, 0.5469, 0.4689, 0.5469, 0.5, 0.5312, 0.5, 0.5312, 0.5, 0.5469, 0.5, 0.5469, 0.75, 0.5312, 0.75, 0.5312, 0.9686, 0.5469, 0.9686, 0.5469, 1.0, 0.5312, 1.0, 0.5, 0.9686, 0.5156, 0.9686, 0.5156, 1.0, 0.5, 1.0, 0.5, 0.5, 0.5156, 0.5, 0.5156, 0.75, 0.5, 0.75, 0.5, 0.4689, 0.5156, 0.4689, 0.5156, 0.5, 0.5, 0.5, 0.5, 0.0, 0.5156, 0.0, 0.5156, 0.25, 0.5, 0.25, 0.4688, 0.0, 0.4844, 0.0, 0.4844, 0.25, 0.4688, 0.25, 0.4688, 0.4689, 0.4844, 0.4689, 0.4844, 0.5, 0.4688, 0.5, 0.4688, 0.5, 0.4844, 0.5, 0.4844, 0.75, 0.4688, 0.75, 0.4688, 0.9686, 0.4844, 0.9686, 0.4844, 1.0, 0.4688, 1.0, 0.4375, 0.9686, 0.4531, 0.9686, 0.4531, 1.0, 0.4375, 1.0, 0.4375, 0.5, 0.4531, 0.5, 0.4531, 0.75, 0.4375, 0.75, 0.4375, 0.4689, 0.4531, 0.4689, 0.4531, 0.5, 0.4375, 0.5, 0.4375, 0.0, 0.4531, 0.0, 0.4531, 0.25, 0.4375, 0.25, 0.4375, 0.3443, 0.4531, 0.3443, 0.4531, 0.3757, 0.4375, 0.3757, 0.4375, 0.8432, 0.4531, 0.8432, 0.4531, 0.8743, 0.4375, 0.8743, 0.4688, 0.8432, 0.4844, 0.8432, 0.4844, 0.8743, 0.4688, 0.8743, 0.4688, 0.3443, 0.4844, 0.3443, 0.4844, 0.3757, 0.4688, 0.3757, 0.5, 0.3443, 0.5156, 0.3443, 0.5156, 0.3757, 0.5, 0.3757, 0.5, 0.8432, 0.5156, 0.8432, 0.5156, 0.8743, 0.5, 0.8743, 0.5312, 0.8432, 0.5469, 0.8432, 0.5469, 0.8743, 0.5312, 0.8743, 0.5312, 0.3443, 0.5469, 0.3443, 0.5469, 0.3757, 0.5312, 0.3757, 0.4531, 0.8432, 0.4688, 0.8432, 0.4688, 0.8743, 0.4531, 0.8743, 0.4531, 0.3443, 0.4688, 0.3443, 0.4688, 0.3757, 0.4531, 0.3757, 0.5156, 0.8432, 0.5312, 0.8432, 0.5312, 0.8743, 0.5156, 0.8743, 0.5156, 0.3443, 0.5312, 0.3443, 0.5312, 0.3757, 0.5156, 0.3757, 0.4063, 0.8432, 0.4375, 0.8432, 0.4375, 0.8743, 0.4062, 0.8743, 0.4063, 0.3443, 0.4375, 0.3443, 0.4375, 0.3757, 0.4062, 0.3757, 0.5469, 0.3443, 0.5625, 0.3443, 0.5625, 0.3757, 0.5469, 0.3757, 0.5469, 0.8432, 0.5625, 0.8432, 0.5625, 0.8743, 0.5469, 0.8743, 0.4844, 0.3443, 0.5, 0.3443, 0.5, 0.3757, 0.4844, 0.3757, 0.4844, 0.8432, 0.5, 0.8432, 0.5, 0.8743, 0.4844, 0.8743, 0.7182, 0.5, 0.7493, 0.5, 0.7493, 0.75, 0.7182, 0.75, 0.2193, 0.5, 0.2507, 0.5, 0.2507, 0.75, 0.2193, 0.75, 0.5938, 0.8432, 0.625, 0.8432, 0.625, 0.8743, 0.5938, 0.8743, 0.5938, 0.3443, 0.625, 0.3443, 0.625, 0.3757, 0.5938, 0.3757, 0.5938, 0.7811, 0.625, 0.7811, 0.625, 0.8121, 0.5938, 0.8121, 0.6561, 0.5, 0.6871, 0.5, 0.6871, 0.75, 0.6561, 0.75, 0.4844, 0.7811, 0.5, 0.7811, 0.5, 0.8121, 0.4844, 0.8121, 0.5469, 0.7811, 0.5625, 0.7811, 0.5625, 0.8121, 0.5469, 0.8121, 0.4062, 0.7811, 0.4375, 0.7811, 0.4375, 0.8121, 0.4062, 0.8121, 0.5156, 0.7811, 0.5312, 0.7811, 0.5312, 0.8121, 0.5156, 0.8121, 0.4531, 0.7811, 0.4688, 0.7811, 0.4688, 0.8121, 0.4531, 0.8121, 0.5312, 0.7811, 0.5469, 0.7811, 0.5469, 0.8121, 0.5312, 0.8121, 0.5, 0.7811, 0.5156, 0.7811, 0.5156, 0.8121, 0.5, 0.8121, 0.4688, 0.7811, 0.4844, 0.7811, 0.4844, 0.8121, 0.4688, 0.8121, 0.4375, 0.7811, 0.4531, 0.7811, 0.4531, 0.8121, 0.4375, 0.8121, 0.4688, 0.4379, 0.4688, 0.4068, 0.4688, 0.4068, 0.4688, 0.4379, 0.5312, 0.3129, 0.5469, 0.3129, 0.5469, 0.3129, 0.5312, 0.3129, 0.5156, 0.3129, 0.5156, 0.3443, 0.5156, 0.3443, 0.5156, 0.3129, 0.5312, 0.4379, 0.5312, 0.4068, 0.5312, 0.4068, 0.5312, 0.4379, 0.4531, 0.4068, 0.4688, 0.4068, 0.4688, 0.4379, 0.4531, 0.4379, 0.5156, 0.4068, 0.5312, 0.4068, 0.5312, 0.4379, 0.5156, 0.4379, 0.4063, 0.4068, 0.4375, 0.4068, 0.4375, 0.4379, 0.4062, 0.4379, 0.5469, 0.4068, 0.5625, 0.4068, 0.5625, 0.4379, 0.5469, 0.4379, 0.4844, 0.4068, 0.5, 0.4068, 0.5, 0.4379, 0.4844, 0.4379, 0.2818, 0.5, 0.3129, 0.5, 0.3129, 0.75, 0.2818, 0.75, 0.5938, 0.4068, 0.625, 0.4068, 0.625, 0.4379, 0.5938, 0.4379, 0.5938, 0.2814, 0.625, 0.2814, 0.625, 0.3129, 0.5938, 0.3129, 0.1564, 0.5, 0.1879, 0.5, 0.1879, 0.75, 0.1564, 0.75, 0.4844, 0.2814, 0.5, 0.2814, 0.5, 0.3129, 0.4844, 0.3129, 0.5469, 0.2814, 0.5625, 0.2814, 0.5625, 0.3129, 0.5469, 0.3129, 0.4062, 0.2814, 0.4375, 0.2814, 0.4375, 0.3129, 0.4062, 0.3129, 0.5156, 0.2814, 0.5312, 0.2814, 0.5312, 0.3129, 0.5156, 0.3129, 0.4531, 0.2814, 0.4688, 0.2814, 0.4688, 0.3129, 0.4531, 0.3129, 0.5312, 0.2814, 0.5469, 0.2814, 0.5469, 0.3129, 0.5312, 0.3129, 0.5, 0.2814, 0.5156, 0.2814, 0.5156, 0.3129, 0.5, 0.3129, 0.4688, 0.2814, 0.4844, 0.2814, 0.4844, 0.3129, 0.4688, 0.3129, 0.4375, 0.2814, 0.4531, 0.2814, 0.4531, 0.3129, 0.4375, 0.3129, 0.4375, 0.9057, 0.4531, 0.9057, 0.4531, 0.9371, 0.4375, 0.9371, 0.4688, 0.9057, 0.4844, 0.9057, 0.4844, 0.9371, 0.4688, 0.9371, 0.5, 0.9057, 0.5156, 0.9057, 0.5156, 0.9371, 0.5, 0.9371, 0.5312, 0.9057, 0.5469, 0.9057, 0.5469, 0.9371, 0.5312, 0.9371, 0.4531, 0.9057, 0.4688, 0.9057, 0.4688, 0.9371, 0.4531, 0.9371, 0.5156, 0.9057, 0.5312, 0.9057, 0.5312, 0.9371, 0.5156, 0.9371, 0.4063, 0.9057, 0.4375, 0.9057, 0.4375, 0.9371, 0.4063, 0.9371, 0.5469, 0.9057, 0.5625, 0.9057, 0.5625, 0.9371, 0.5469, 0.9371, 0.4844, 0.9057, 0.5, 0.9057, 0.5, 0.9371, 0.4844, 0.9371, 0.7807, 0.5, 0.8121, 0.5, 0.8121, 0.75, 0.7807, 0.75, 0.5938, 0.9057, 0.625, 0.9057, 0.625, 0.9371, 0.5938, 0.9371, 0.5938, 0.3757, 0.625, 0.3757, 0.625, 0.4068, 0.5938, 0.4068, 0.2507, 0.5, 0.2818, 0.5, 0.2818, 0.75, 0.2507, 0.75, 0.4844, 0.3757, 0.5, 0.3757, 0.5, 0.4068, 0.4844, 0.4068, 0.5469, 0.3757, 0.5625, 0.3757, 0.5625, 0.4068, 0.5469, 0.4068, 0.4062, 0.3757, 0.4375, 0.3757, 0.4375, 0.4068, 0.4063, 0.4068, 0.5156, 0.3757, 0.5312, 0.3757, 0.5312, 0.4068, 0.5156, 0.4068, 0.4531, 0.3757, 0.4688, 0.3757, 0.4688, 0.4068, 0.4531, 0.4068, 0.5312, 0.3757, 0.5469, 0.3757, 0.5469, 0.4068, 0.5312, 0.4068, 0.5, 0.3757, 0.5156, 0.3757, 0.5156, 0.4068, 0.5, 0.4068, 0.4688, 0.3757, 0.4844, 0.3757, 0.4844, 0.4068, 0.4688, 0.4068, 0.4375, 0.3757, 0.4531, 0.3757, 0.4531, 0.4068, 0.4375, 0.4068, 0.5938, 0.8121, 0.625, 0.8121, 0.625, 0.8432, 0.5938, 0.8432, 0.6871, 0.5, 0.7182, 0.5, 0.7182, 0.75, 0.6871, 0.75, 0.4844, 0.8121, 0.5, 0.8121, 0.5, 0.8432, 0.4844, 0.8432, 0.5469, 0.8121, 0.5625, 0.8121, 0.5625, 0.8432, 0.5469, 0.8432, 0.4062, 0.8121, 0.4375, 0.8121, 0.4375, 0.8432, 0.4063, 0.8432, 0.5156, 0.8121, 0.5312, 0.8121, 0.5312, 0.8432, 0.5156, 0.8432, 0.4531, 0.8121, 0.4688, 0.8121, 0.4688, 0.8432, 0.4531, 0.8432, 0.5312, 0.8121, 0.5469, 0.8121, 0.5469, 0.8432, 0.5312, 0.8432, 0.5, 0.8121, 0.5156, 0.8121, 0.5156, 0.8432, 0.5, 0.8432, 0.4688, 0.8121, 0.4844, 0.8121, 0.4844, 0.8432, 0.4688, 0.8432, 0.4375, 0.8121, 0.4531, 0.8121, 0.4531, 0.8432, 0.4375, 0.8432, 0.5938, 0.8743, 0.625, 0.8743, 0.625, 0.9057, 0.5938, 0.9057, 0.7493, 0.5, 0.7807, 0.5, 0.7807, 0.75, 0.7493, 0.75, 0.4844, 0.8743, 0.5, 0.8743, 0.5, 0.9057, 0.4844, 0.9057, 0.5469, 0.8743, 0.5625, 0.8743, 0.5625, 0.9057, 0.5469, 0.9057, 0.4062, 0.8743, 0.4375, 0.8743, 0.4375, 0.9057, 0.4063, 0.9057, 0.5156, 0.8743, 0.5312, 0.8743, 0.5312, 0.9057, 0.5156, 0.9057, 0.4531, 0.8743, 0.4688, 0.8743, 0.4688, 0.9057, 0.4531, 0.9057, 0.5312, 0.8743, 0.5469, 0.8743, 0.5469, 0.9057, 0.5312, 0.9057, 0.5, 0.8743, 0.5156, 0.8743, 0.5156, 0.9057, 0.5, 0.9057, 0.4688, 0.8743, 0.4844, 0.8743, 0.4844, 0.9057, 0.4688, 0.9057, 0.4375, 0.8743, 0.4531, 0.8743, 0.4531, 0.9057, 0.4375, 0.9057, 0.5938, 0.3129, 0.625, 0.3129, 0.625, 0.3443, 0.5938, 0.3443, 0.1879, 0.5, 0.2193, 0.5, 0.2193, 0.75, 0.1879, 0.75, 0.4844, 0.3129, 0.5, 0.3129, 0.5, 0.3443, 0.4844, 0.3443, 0.5469, 0.3129, 0.5625, 0.3129, 0.5625, 0.3443, 0.5469, 0.3443, 0.4062, 0.3129, 0.4375, 0.3129, 0.4375, 0.3443, 0.4063, 0.3443, 0.5156, 0.3129, 0.5312, 0.3129, 0.5312, 0.3443, 0.5156, 0.3443, 0.4531, 0.3129, 0.4688, 0.3129, 0.4688, 0.3443, 0.4531, 0.3443, 0.5469, 0.3129, 0.5469, 0.3443, 0.5469, 0.3443, 0.5469, 0.3129, 0.4375, 0.4379, 0.4375, 0.4068, 0.4375, 0.4068, 0.4375, 0.4379, 0.4688, 0.3443, 0.4688, 0.3129, 0.4688, 0.3129, 0.4688, 0.3443, 0.5312, 0.3443, 0.5312, 0.3129, 0.5312, 0.3129, 0.5312, 0.3443, 0.4375, 0.75, 0.4531, 0.75, 0.4531, 0.7811, 0.4375, 0.7811, 0.4688, 0.75, 0.4844, 0.75, 0.4844, 0.7811, 0.4688, 0.7811, 0.5, 0.75, 0.5156, 0.75, 0.5156, 0.7811, 0.5, 0.7811, 0.5312, 0.75, 0.5469, 0.75, 0.5469, 0.7811, 0.5312, 0.7811, 0.4531, 0.75, 0.4688, 0.75, 0.4688, 0.7811, 0.4531, 0.7811, 0.5156, 0.75, 0.5312, 0.75, 0.5312, 0.7811, 0.5156, 0.7811, 0.4062, 0.75, 0.4375, 0.75, 0.4375, 0.7811, 0.4062, 0.7811, 0.5469, 0.75, 0.5625, 0.75, 0.5625, 0.7811, 0.5469, 0.7811, 0.4844, 0.75, 0.5, 0.75, 0.5, 0.7811, 0.4844, 0.7811, 0.625, 0.5, 0.6561, 0.5, 0.6561, 0.75, 0.625, 0.75, 0.5938, 0.75, 0.625, 0.75, 0.625, 0.7811, 0.5938, 0.7811, 0.4375, 0.4379, 0.4531, 0.4379, 0.4531, 0.4689, 0.4375, 0.4689, 0.4688, 0.4379, 0.4844, 0.4379, 0.4844, 0.4689, 0.4688, 0.4689, 0.5, 0.4379, 0.5156, 0.4379, 0.5156, 0.4689, 0.5, 0.4689, 0.5312, 0.4379, 0.5469, 0.4379, 0.5469, 0.4689, 0.5312, 0.4689, 0.4531, 0.4379, 0.4688, 0.4379, 0.4688, 0.4689, 0.4531, 0.4689, 0.5156, 0.4379, 0.5312, 0.4379, 0.5312, 0.4689, 0.5156, 0.4689, 0.4062, 0.4379, 0.4375, 0.4379, 0.4375, 0.4689, 0.4062, 0.4689, 0.5469, 0.4379, 0.5625, 0.4379, 0.5625, 0.4689, 0.5469, 0.4689, 0.4844, 0.4379, 0.5, 0.4379, 0.5, 0.4689, 0.4844, 0.4689, 0.3129, 0.5, 0.3439, 0.5, 0.3439, 0.75, 0.3129, 0.75, 0.5938, 0.4379, 0.625, 0.4379, 0.625, 0.4689, 0.5938, 0.4689, 0.4375, 0.25, 0.4531, 0.25, 0.4531, 0.2814, 0.4375, 0.2814, 0.4688, 0.25, 0.4844, 0.25, 0.4844, 0.2814, 0.4688, 0.2814, 0.5, 0.25, 0.5156, 0.25, 0.5156, 0.2814, 0.5, 0.2814, 0.5312, 0.25, 0.5469, 0.25, 0.5469, 0.2814, 0.5312, 0.2814, 0.4531, 0.25, 0.4688, 0.25, 0.4688, 0.2814, 0.4531, 0.2814, 0.5156, 0.25, 0.5312, 0.25, 0.5312, 0.2814, 0.5156, 0.2814, 0.4062, 0.25, 0.4375, 0.25, 0.4375, 0.2814, 0.4062, 0.2814, 0.5469, 0.25, 0.5625, 0.25, 0.5625, 0.2814, 0.5469, 0.2814, 0.4844, 0.25, 0.5, 0.25, 0.5, 0.2814, 0.4844, 0.2814, 0.125, 0.5, 0.1564, 0.5, 0.1564, 0.75, 0.125, 0.75, 0.5938, 0.25, 0.625, 0.25, 0.625, 0.2814, 0.5938, 0.2814, 0.4375, 0.9371, 0.4531, 0.9371, 0.4531, 0.9686, 0.4375, 0.9686, 0.4688, 0.9371, 0.4844, 0.9371, 0.4844, 0.9686, 0.4688, 0.9686, 0.5, 0.9371, 0.5156, 0.9371, 0.5156, 0.9686, 0.5, 0.9686, 0.5312, 0.9371, 0.5469, 0.9371, 0.5469, 0.9686, 0.5312, 0.9686, 0.4531, 0.9371, 0.4688, 0.9371, 0.4688, 0.9686, 0.4531, 0.9686, 0.5156, 0.9371, 0.5312, 0.9371, 0.5312, 0.9686, 0.5156, 0.9686, 0.4063, 0.9371, 0.4375, 0.9371, 0.4375, 0.9686, 0.4062, 0.9686, 0.5469, 0.9371, 0.5625, 0.9371, 0.5625, 0.9686, 0.5469, 0.9686, 0.4844, 0.9371, 0.5, 0.9371, 0.5, 0.9686, 0.4844, 0.9686, 0.8121, 0.5, 0.8436, 0.5, 0.8436, 0.75, 0.8121, 0.75, 0.5938, 0.9371, 0.625, 0.9371, 0.625, 0.9686, 0.5938, 0.9686, 0.4375, 0.4068, 0.4531, 0.4068, 0.4531, 0.4379, 0.4375, 0.4379, 0.4688, 0.4068, 0.4844, 0.4068, 0.4844, 0.4379, 0.4688, 0.4379, 0.5, 0.4068, 0.5156, 0.4068, 0.5156, 0.4379, 0.5, 0.4379, 0.5312, 0.4068, 0.5469, 0.4068, 0.5469, 0.4379, 0.5312, 0.4379, 0.5312, 0.3129, 0.5469, 0.3129, 0.5469, 0.3443, 0.5312, 0.3443, 0.5, 0.3129, 0.5156, 0.3129, 0.5156, 0.3443, 0.5, 0.3443, 0.4688, 0.3129, 0.4844, 0.3129, 0.4844, 0.3443, 0.4688, 0.3443, 0.4375, 0.3129, 0.4531, 0.3129, 0.4531, 0.3443, 0.4375, 0.3443, 0.4531, 0.4379, 0.4375, 0.4379, 0.4375, 0.4379, 0.4531, 0.4379, 0.4844, 0.3129, 0.4844, 0.3443, 0.4844, 0.3443, 0.4844, 0.3129, 0.5, 0.3129, 0.5156, 0.3129, 0.5156, 0.3129, 0.5, 0.3129, 0.5469, 0.4068, 0.5469, 0.4379, 0.5469, 0.4379, 0.5469, 0.4068, 0.4844, 0.4379, 0.4688, 0.4379, 0.4688, 0.4379, 0.4844, 0.4379, 0.4531, 0.3129, 0.4531, 0.3443, 0.4531, 0.3443, 0.4531, 0.3129, 0.4688, 0.3129, 0.4844, 0.3129, 0.4844, 0.3129, 0.4688, 0.3129, 0.5156, 0.4068, 0.5156, 0.4379, 0.5156, 0.4379, 0.5156, 0.4068, 0.5156, 0.4379, 0.5, 0.4379, 0.5, 0.4379, 0.5156, 0.4379, 0.4375, 0.3129, 0.4531, 0.3129, 0.4531, 0.3129, 0.4375, 0.3129, 0.4844, 0.4068, 0.4844, 0.4379, 0.4844, 0.4379, 0.4844, 0.4068, 0.5469, 0.4379, 0.5312, 0.4379, 0.5312, 0.4379, 0.5469, 0.4379, 0.5312, 0.4068, 0.5469, 0.4068, 0.5469, 0.4068, 0.5312, 0.4068, 0.4531, 0.4068, 0.4531, 0.4379, 0.4531, 0.4379, 0.4531, 0.4068, 0.5, 0.4068, 0.5156, 0.4068, 0.5156, 0.4068, 0.5, 0.4068, 0.5469, 0.3443, 0.5312, 0.3443, 0.5312, 0.3443, 0.5469, 0.3443, 0.4688, 0.4068, 0.4844, 0.4068, 0.4844, 0.4068, 0.4688, 0.4068, 0.5156, 0.3443, 0.5, 0.3443, 0.5, 0.3443, 0.5156, 0.3443, 0.4375, 0.4068, 0.4531, 0.4068, 0.4531, 0.4068, 0.4375, 0.4068, 0.4844, 0.3443, 0.4688, 0.3443, 0.4688, 0.3443, 0.4844, 0.3443, 0.5, 0.3443, 0.5, 0.3129, 0.5, 0.3129, 0.5, 0.3443, 0.4531, 0.3443, 0.4375, 0.3443, 0.4375, 0.3443, 0.4531, 0.3443, 0.4375, 0.3443, 0.4375, 0.3129, 0.4375, 0.3129, 0.4375, 0.3443, 0.5, 0.4379, 0.5, 0.4068, 0.5, 0.4068, 0.5, 0.4379, 0.5781, 0.9371, 0.5938, 0.9371, 0.5938, 0.9686, 0.5781, 0.9686, 0.5781, 0.25, 0.5938, 0.25, 0.5938, 0.2814, 0.5781, 0.2814, 0.5781, 0.4379, 0.5938, 0.4379, 0.5938, 0.4689, 0.5781, 0.4689, 0.5781, 0.75, 0.5938, 0.75, 0.5938, 0.7811, 0.5781, 0.7811, 0.5781, 0.3129, 0.5938, 0.3129, 0.5938, 0.3443, 0.5781, 0.3443, 0.5781, 0.8743, 0.5938, 0.8743, 0.5938, 0.9057, 0.5781, 0.9057, 0.5781, 0.8121, 0.5938, 0.8121, 0.5938, 0.8432, 0.5781, 0.8432, 0.5781, 0.3757, 0.5938, 0.3757, 0.5938, 0.4068, 0.5781, 0.4068, 0.5781, 0.9057, 0.5938, 0.9057, 0.5938, 0.9371, 0.5781, 0.9371, 0.5781, 0.2814, 0.5938, 0.2814, 0.5938, 0.3129, 0.5781, 0.3129, 0.5781, 0.4068, 0.5938, 0.4068, 0.5938, 0.4379, 0.5781, 0.4379, 0.5781, 0.7811, 0.5938, 0.7811, 0.5938, 0.8121, 0.5781, 0.8121, 0.5781, 0.3443, 0.5938, 0.3443, 0.5938, 0.3757, 0.5781, 0.3757, 0.5781, 0.8432, 0.5938, 0.8432, 0.5938, 0.8743, 0.5781, 0.8743, 0.5781, 0.9686, 0.5938, 0.9686, 0.5938, 1.0, 0.5781, 1.0, 0.5781, 0.5, 0.5938, 0.5, 0.5938, 0.75, 0.5781, 0.75, 0.5781, 0.4689, 0.5938, 0.4689, 0.5938, 0.5, 0.5781, 0.5, 0.5781, 0.0, 0.5938, 0.0, 0.5938, 0.25, 0.5781, 0.25, 0.5625, 0.0, 0.5781, 0.0, 0.5781, 0.25, 0.5625, 0.25, 0.5625, 0.4689, 0.5781, 0.4689, 0.5781, 0.5, 0.5625, 0.5, 0.5625, 0.5, 0.5781, 0.5, 0.5781, 0.75, 0.5625, 0.75, 0.5625, 0.9686, 0.5781, 0.9686, 0.5781, 1.0, 0.5625, 1.0, 0.5625, 0.8432, 0.5781, 0.8432, 0.5781, 0.8743, 0.5625, 0.8743, 0.5781, 0.3443, 0.5781, 0.3757, 0.5781, 0.3757, 0.5781, 0.3443, 0.5625, 0.7811, 0.5781, 0.7811, 0.5781, 0.8121, 0.5625, 0.8121, 0.5625, 0.4068, 0.5781, 0.4068, 0.5781, 0.4379, 0.5625, 0.4379, 0.5625, 0.2814, 0.5781, 0.2814, 0.5781, 0.3129, 0.5625, 0.3129, 0.5625, 0.9057, 0.5781, 0.9057, 0.5781, 0.9371, 0.5625, 0.9371, 0.5625, 0.4068, 0.5625, 0.3757, 0.5625, 0.3757, 0.5625, 0.4068, 0.5625, 0.8121, 0.5781, 0.8121, 0.5781, 0.8432, 0.5625, 0.8432, 0.5625, 0.8743, 0.5781, 0.8743, 0.5781, 0.9057, 0.5625, 0.9057, 0.5625, 0.3129, 0.5781, 0.3129, 0.5781, 0.3443, 0.5625, 0.3443, 0.5625, 0.75, 0.5781, 0.75, 0.5781, 0.7811, 0.5625, 0.7811, 0.5625, 0.4379, 0.5781, 0.4379, 0.5781, 0.4689, 0.5625, 0.4689, 0.5625, 0.25, 0.5781, 0.25, 0.5781, 0.2814, 0.5625, 0.2814, 0.5625, 0.9371, 0.5781, 0.9371, 0.5781, 0.9686, 0.5625, 0.9686, 0.5625, 0.3443, 0.5781, 0.3443, 0.5781, 0.3757, 0.5625, 0.3757, 0.5625, 0.3757, 0.5781, 0.3757, 0.5781, 0.4068, 0.5625, 0.4068, 0.5781, 0.4068, 0.5625, 0.4068, 0.5625, 0.4068, 0.5781, 0.4068, 0.5625, 0.3443, 0.5781, 0.3443, 0.5781, 0.3443, 0.5625, 0.3443, 0.5781, 0.3757, 0.5781, 0.4068, 0.5781, 0.4068, 0.5781, 0.3757, 0.5625, 0.3757, 0.5625, 0.3443, 0.5625, 0.3443, 0.5625, 0.3757, 0.3906, 0.9371, 0.4063, 0.9371, 0.4062, 0.9686, 0.3906, 0.9686, 0.3906, 0.25, 0.4062, 0.25, 0.4062, 0.2814, 0.3906, 0.2814, 0.3906, 0.4379, 0.4062, 0.4379, 0.4062, 0.4689, 0.3906, 0.4689, 0.3906, 0.75, 0.4062, 0.75, 0.4062, 0.7811, 0.3906, 0.7811, 0.4026, 0.3165, 0.4026, 0.3406, 0.4026, 0.3406, 0.4026, 0.3165, 0.3906, 0.8743, 0.4062, 0.8743, 0.4063, 0.9057, 0.3906, 0.9057, 0.3906, 0.8121, 0.4062, 0.8121, 0.4063, 0.8432, 0.3906, 0.8432, 0.3906, 0.3757, 0.4062, 0.3757, 0.4063, 0.4068, 0.3906, 0.4068, 0.3906, 0.9057, 0.4063, 0.9057, 0.4063, 0.9371, 0.3906, 0.9371, 0.3906, 0.2814, 0.4062, 0.2814, 0.4062, 0.3129, 0.3906, 0.3129, 0.4026, 0.4342, 0.3943, 0.4342, 0.3943, 0.4342, 0.4026, 0.4342, 0.3906, 0.7811, 0.4062, 0.7811, 0.4062, 0.8121, 0.3906, 0.8121, 0.3906, 0.3443, 0.4063, 0.3443, 0.4062, 0.3757, 0.3906, 0.3757, 0.3906, 0.8432, 0.4063, 0.8432, 0.4062, 0.8743, 0.3906, 0.8743, 0.3906, 0.9686, 0.4062, 0.9686, 0.4062, 1.0, 0.3906, 1.0, 0.3906, 0.5, 0.4062, 0.5, 0.4062, 0.75, 0.3906, 0.75, 0.3906, 0.4689, 0.4062, 0.4689, 0.4062, 0.5, 0.3906, 0.5, 0.3906, 0.0, 0.4062, 0.0, 0.4062, 0.25, 0.3906, 0.25, 0.375, 0.0, 0.3906, 0.0, 0.3906, 0.25, 0.375, 0.25, 0.375, 0.4689, 0.3906, 0.4689, 0.3906, 0.5, 0.375, 0.5, 0.375, 0.5, 0.3906, 0.5, 0.3906, 0.75, 0.375, 0.75, 0.375, 0.9686, 0.3906, 0.9686, 0.3906, 1.0, 0.375, 1.0, 0.375, 0.8432, 0.3906, 0.8432, 0.3906, 0.8743, 0.375, 0.8743, 0.375, 0.3443, 0.3906, 0.3443, 0.3906, 0.3757, 0.375, 0.3757, 0.375, 0.7811, 0.3906, 0.7811, 0.3906, 0.8121, 0.375, 0.8121, 0.375, 0.4068, 0.3906, 0.4068, 0.3906, 0.4379, 0.375, 0.4379, 0.375, 0.2814, 0.3906, 0.2814, 0.3906, 0.3129, 0.375, 0.3129, 0.375, 0.9057, 0.3906, 0.9057, 0.3906, 0.9371, 0.375, 0.9371, 0.375, 0.3757, 0.3906, 0.3757, 0.3906, 0.4068, 0.375, 0.4068, 0.375, 0.8121, 0.3906, 0.8121, 0.3906, 0.8432, 0.375, 0.8432, 0.375, 0.8743, 0.3906, 0.8743, 0.3906, 0.9057, 0.375, 0.9057, 0.375, 0.3129, 0.3906, 0.3129, 0.3906, 0.3443, 0.375, 0.3443, 0.375, 0.75, 0.3906, 0.75, 0.3906, 0.7811, 0.375, 0.7811, 0.375, 0.4379, 0.3906, 0.4379, 0.3906, 0.4689, 0.375, 0.4689, 0.375, 0.25, 0.3906, 0.25, 0.3906, 0.2814, 0.375, 0.2814, 0.375, 0.9371, 0.3906, 0.9371, 0.3906, 0.9686, 0.375, 0.9686, 0.4026, 0.3406, 0.4026, 0.3165, 0.4062, 0.3129, 0.4063, 0.3443, 0.4026, 0.4342, 0.4026, 0.4105, 0.4063, 0.4068, 0.4062, 0.4379, 0.3943, 0.4342, 0.4026, 0.4342, 0.4062, 0.4379, 0.3906, 0.4379, 0.4026, 0.3165, 0.3943, 0.3165, 0.3906, 0.3129, 0.4062, 0.3129, 0.4026, 0.4105, 0.3943, 0.4105, 0.3906, 0.4068, 0.4063, 0.4068, 0.3943, 0.3406, 0.4026, 0.3406, 0.4063, 0.3443, 0.3906, 0.3443, 0.3943, 0.4105, 0.3943, 0.4342, 0.3906, 0.4379, 0.3906, 0.4068, 0.3943, 0.3165, 0.3943, 0.3406, 0.3906, 0.3443, 0.3906, 0.3129, 0.3943, 0.3165, 0.4026, 0.3165, 0.4026, 0.3406, 0.3943, 0.3406, 0.3943, 0.4105, 0.4026, 0.4105, 0.4026, 0.4342, 0.3943, 0.4342, 0.3943, 0.3406, 0.3943, 0.3165, 0.3943, 0.3165, 0.3943, 0.3406, 0.4026, 0.3406, 0.3943, 0.3406, 0.3943, 0.3406, 0.4026, 0.3406, 0.3943, 0.3165, 0.4026, 0.3165, 0.4026, 0.3165, 0.3943, 0.3165, 0.4026, 0.4105, 0.4026, 0.4342, 0.4026, 0.4342, 0.4026, 0.4105, 0.3943, 0.4342, 0.3943, 0.4105, 0.3943, 0.4105, 0.3943, 0.4342, 0.3943, 0.4105, 0.4026, 0.4105, 0.4026, 0.4105, 0.3943, 0.4105])
me_cube_002.materials.append(mat_material_003)
me_cube_002.materials.append(mat_material_004)
me_cube_002.materials.append(mat_material_005)
me_cube_002.materials.append(mat_material_006)
me_cube_002.materials.append(mat_material_007)
me_cube_002.update()
me_cube_003 = bpy.data.meshes.new('Cube.003')
me_cube_003.from_pydata([(1.0, 1.0, 1.0), (1.0, 1.0, -1.0), (1.0, -1.0, 1.0), (1.0, -1.0, -1.0), (-1.0, 1.0, 1.0), (-1.0, 1.0, -1.0), (-1.0, -1.0, 1.0), (-1.0, -1.0, -1.0), (1.0, 1.051, -1.0), (-1.0, 1.051, -1.0), (1.0, 1.051, 1.0), (-1.0, 1.051, 1.0), (1.0, 1.129, -1.0), (-1.0, 1.129, -1.0), (1.0, 1.129, 1.0), (-1.0, 1.129, 1.0)], [], [(0, 4, 6, 2), (3, 2, 6, 7), (7, 6, 4, 5), (5, 1, 3, 7), (1, 0, 2, 3), (1, 5, 9, 8), (9, 11, 15, 13), (4, 0, 10, 11), (0, 1, 8, 10), (5, 4, 11, 9), (13, 15, 14, 12), (8, 9, 13, 12), (11, 10, 14, 15), (10, 8, 12, 14)])
me_cube_003.polygons.foreach_set('material_index', [0, 0, 0, 0, 0, 1, 2, 1, 1, 1, 2, 2, 2, 2])
_uv = me_cube_003.uv_layers.new(name='UVMap')
_uv.uv.foreach_set('vector', [2.162, 0.5, 5.486, 0.5, 5.486, 3.824, 2.162, 3.824, -1.162, 3.824, 2.162, 3.824, 2.162, 7.148, -1.162, 7.148, -1.162, -6.148, 2.162, -6.148, 2.162, -2.824, -1.162, -2.824, -4.486, 0.5, -1.162, 0.5, -1.162, 3.824, -4.486, 3.824, -1.162, 0.5, 2.162, 0.5, 2.162, 3.824, -1.162, 3.824, -1.162, 0.5, -4.486, 0.5, -4.486, 0.5, -1.162, 0.5, -1.162, -2.824, 2.162, -2.824, 2.162, -2.824, -1.162, -2.824, 5.486, 0.5, 2.162, 0.5, 2.162, 0.5, 5.486, 0.5, 2.162, 0.5, -1.162, 0.5, -1.162, 0.5, 2.162, 0.5, -1.162, -2.824, 2.162, -2.824, 2.162, -2.824, -1.162, -2.824, -1.162, -2.824, 2.162, -2.824, 2.162, 0.5, -1.162, 0.5, -1.162, 0.5, -4.486, 0.5, -4.486, 0.5, -1.162, 0.5, 5.486, 0.5, 2.162, 0.5, 2.162, 0.5, 5.486, 0.5, 2.162, 0.5, -1.162, 0.5, -1.162, 0.5, 2.162, 0.5])
me_cube_003.materials.append(mat_material_008)
me_cube_003.materials.append(mat_material_009)
me_cube_003.materials.append(mat_material_010)
me_cube_003.use_mirror_vertex_groups = False
me_cube_003.update()
me_cube_005 = bpy.data.meshes.new('Cube.005')
me_cube_005.from_pydata([(-2.772, -1.0, -1.0), (-2.772, -1.0, 1.0), (-2.772, 1.0, -1.0), (-2.772, 1.0, 1.0), (1.0, -1.0, -1.0), (1.0, -1.0, 1.0), (1.0, 1.0, -1.0), (1.0, 1.0, 1.0), (0.8874, 1.028, -1.0), (0.8874, 1.028, 1.0), (1.081, 1.028, -1.0), (1.081, 1.028, 1.0), (0.8874, -19.6, -1.0), (0.8874, -19.6, 1.0), (1.081, -19.6, -1.0), (1.081, -19.6, 1.0), (1.03, 1.028, 0.924), (-2.791, 1.028, 0.924), (1.03, 1.028, 1.002), (-2.791, 1.028, 1.002), (1.03, -19.6, 0.924), (-2.791, -19.6, 0.924), (1.03, -19.6, 1.002), (-2.791, -19.6, 1.002), (-2.804, 1.028, -1.0), (-2.804, 1.028, 1.0), (-2.61, 1.028, -1.0), (-2.61, 1.028, 1.0), (-2.804, -19.6, -1.0), (-2.804, -19.6, 1.0), (-2.61, -19.6, -1.0), (-2.61, -19.6, 1.0), (1.03, 1.028, -0.9991), (-2.791, 1.028, -0.9991), (1.03, 1.028, -0.9134), (-2.791, 1.028, -0.9134), (1.03, -19.6, -0.9991), (-2.791, -19.6, -0.9991), (1.03, -19.6, -0.9134), (-2.791, -19.6, -0.9134)], [], [(0, 1, 3, 2), (2, 3, 7, 6), (6, 7, 5, 4), (4, 5, 1, 0), (2, 6, 4, 0), (7, 3, 1, 5), (8, 9, 11, 10), (10, 11, 15, 14), (14, 15, 13, 12), (12, 13, 9, 8), (10, 14, 12, 8), (15, 11, 9, 13), (16, 17, 19, 18), (18, 19, 23, 22), (22, 23, 21, 20), (20, 21, 17, 16), (18, 22, 20, 16), (23, 19, 17, 21), (24, 25, 27, 26), (26, 27, 31, 30), (30, 31, 29, 28), (28, 29, 25, 24), (26, 30, 28, 24), (31, 27, 25, 29), (32, 33, 35, 34), (38, 39, 37, 36), (36, 37, 33, 32), (34, 38, 36, 32), (39, 35, 33, 37)])
me_cube_005.polygons.foreach_set('material_index', [0, 0, 0, 0, 0, 0, 1, 1, 1, 1, 1, 1, 2, 2, 2, 2, 2, 2, 3, 3, 3, 3, 3, 3, 5, 5, 5, 5, 5])
_uv = me_cube_005.uv_layers.new(name='UVMap')
_uv.uv.foreach_set('vector', [-0.01104, -1.544, 1.011, -1.544, 1.011, -0.5221, -0.01104, -0.5221, -0.01104, -0.5221, 1.011, -0.5221, 1.011, 0.5, -0.01104, 0.5, -0.01104, 0.5, 1.011, 0.5, 1.011, 1.522, -0.01104, 1.522, -0.01104, 1.522, 1.011, 1.522, 1.011, 2.544, -0.01104, 2.544, -1.033, 0.5, -0.01104, 0.5, -0.01104, 1.522, -1.033, 1.522, 1.011, 0.5, 2.033, 0.5, 2.033, 1.522, 1.011, 1.522, 0.375, 0.0, 0.625, 0.0, 0.625, 0.25, 0.375, 0.25, 0.375, 0.25, 0.625, 0.25, 0.625, 0.5, 0.375, 0.5, 0.375, 0.5, 0.625, 0.5, 0.625, 0.75, 0.375, 0.75, 0.375, 0.75, 0.625, 0.75, 0.625, 1.0, 0.375, 1.0, 0.125, 0.5, 0.375, 0.5, 0.375, 0.75, 0.125, 0.75, 0.625, 0.5, 0.875, 0.5, 0.875, 0.75, 0.625, 0.75, 0.375, 0.0, 0.625, 0.0, 0.625, 0.25, 0.375, 0.25, 0.375, 0.25, 0.625, 0.25, 0.625, 0.5, 0.375, 0.5, 0.375, 0.5, 0.625, 0.5, 0.625, 0.75, 0.375, 0.75, 0.375, 0.75, 0.625, 0.75, 0.625, 1.0, 0.375, 1.0, 0.125, 0.5, 0.375, 0.5, 0.375, 0.75, 0.125, 0.75, 0.625, 0.5, 0.875, 0.5, 0.875, 0.75, 0.625, 0.75, 0.375, 0.0, 0.625, 0.0, 0.625, 0.25, 0.375, 0.25, 0.375, 0.25, 0.625, 0.25, 0.625, 0.5, 0.375, 0.5, 0.375, 0.5, 0.625, 0.5, 0.625, 0.75, 0.375, 0.75, 0.375, 0.75, 0.625, 0.75, 0.625, 1.0, 0.375, 1.0, 0.125, 0.5, 0.375, 0.5, 0.375, 0.75, 0.125, 0.75, 0.625, 0.5, 0.875, 0.5, 0.875, 0.75, 0.625, 0.75, 0.375, 0.0, 0.625, 0.0, 0.625, 0.25, 0.375, 0.25, 0.375, 0.5, 0.625, 0.5, 0.625, 0.75, 0.375, 0.75, 0.375, 0.75, 0.625, 0.75, 0.625, 1.0, 0.375, 1.0, 0.125, 0.5, 0.375, 0.5, 0.375, 0.75, 0.125, 0.75, 0.625, 0.5, 0.875, 0.5, 0.875, 0.75, 0.625, 0.75])
me_cube_005.materials.append(mat_material_012)
me_cube_005.materials.append(mat_material_011)
me_cube_005.materials.append(mat_material_013)
me_cube_005.materials.append(mat_material)
me_cube_005.materials.append(mat_material_014)
me_cube_005.materials.append(mat_material_015)
me_cube_005.update()
me_cube_001 = bpy.data.meshes.new('Cube.001')
me_cube_001.from_pydata([(1.03, 1.028, -0.9134), (-2.791, 1.028, -0.9134), (1.03, -19.6, -0.9134), (-2.791, -19.6, -0.9134)], [], [(0, 1, 3, 2)])
me_cube_001.polygons.foreach_set('material_index', [5])
_uv = me_cube_001.uv_layers.new(name='UVMap')
_uv.uv.foreach_set('vector', [0.375, 0.25, 0.625, 0.25, 0.625, 0.5, 0.375, 0.5])
me_cube_001.materials.append(mat_material_012)
me_cube_001.materials.append(mat_material_011)
me_cube_001.materials.append(mat_material_013)
me_cube_001.materials.append(mat_material)
me_cube_001.materials.append(mat_material_014)
me_cube_001.materials.append(mat_material_015)
me_cube_001.update()

# ---- objects
ob_1 = bpy.data.objects.new('Дверь1', me_cube)
ob_cube_002 = bpy.data.objects.new('Cube.002', me_cube_002)
ob_2 = bpy.data.objects.new('Дверь2', me_cube_003)
ob_cube_005 = bpy.data.objects.new('Cube.005', me_cube_005)
ob_cube_001 = bpy.data.objects.new('Cube.001', me_cube_001)

# ---- transforms, parenting, visibility, modifiers, constraints
ob_1.location = (0.0, 0.0, 0.0)
ob_1.scale = (0.07061, 0.9034, 2.486)
ob_1.lock_rotations_4d = False
ob_1.empty_display_type = 'ARROWS'
ob_1.lineart.crease_threshold = 0.0
ob_cube_002.location = (-0.9536, -0.7462, 0.2661)
ob_cube_002.scale = (0.3357, 0.03167, 0.5175)
ob_2.location = (0.0, 2.044, 0.0)
ob_2.scale = (0.07061, -0.9033, 2.486)
ob_2.lock_rotations_4d = False
ob_2.empty_display_type = 'ARROWS'
ob_2.lineart.crease_threshold = 0.0
ob_cube_005.location = (-1.842, 1.872, 0.0)
ob_cube_005.rotation_euler = (0.0, -0.0, 1.571)
ob_cube_005.scale = (1.0, 0.09695, 2.491)
ob_cube_001.location = (-1.842, 1.872, 0.0)
ob_cube_001.rotation_euler = (0.0, -0.0, 1.571)
ob_cube_001.scale = (1.0, 0.09695, 2.491)

# ---- collection membership
col_collection.objects.link(ob_1)
col_collection.objects.link(ob_cube_002)
col_collection.objects.link(ob_2)
col_collection.objects.link(ob_cube_005)
col_collection.objects.link(ob_cube_001)

# ---- scene / render settings (as saved in the file)
scene.frame_start = 1; scene.frame_end = 250; scene.frame_set(1)
scene.render.engine = 'BLENDER_EEVEE_NEXT'
scene.cycles.sampling_pattern = 'TABULATED_SOBOL'
scene.view_settings.view_transform = 'Filmic'
bpy.context.view_layer.update()

# ---- added for rendering (the .blend has no active camera and no usable light): camera, sun
cam_auto = bpy.data.cameras.new('AutoCamera')
cam_auto.lens = 50.0
cam_auto.sensor_width = 36.0
cam_auto.clip_end = 1000.0
ob_auto_camera = bpy.data.objects.new('AutoCamera', cam_auto)
scene.collection.objects.link(ob_auto_camera)
ob_auto_camera.location = (5.20211, -6.35456, 4.91231)
ob_auto_camera.rotation_euler = (1.09748, -7.21219e-08, 0.694738)
scene.camera = ob_auto_camera
light_auto_sun = bpy.data.lights.new('AutoSun', 'SUN')
light_auto_sun.energy = 3.0
light_auto_sun.angle = 0.0523599
ob_auto_sun = bpy.data.objects.new('AutoSun', light_auto_sun)
scene.collection.objects.link(ob_auto_sun)
ob_auto_sun.rotation_euler = (0.872665, 0.174533, 0.523599)
bpy.context.view_layer.update()
